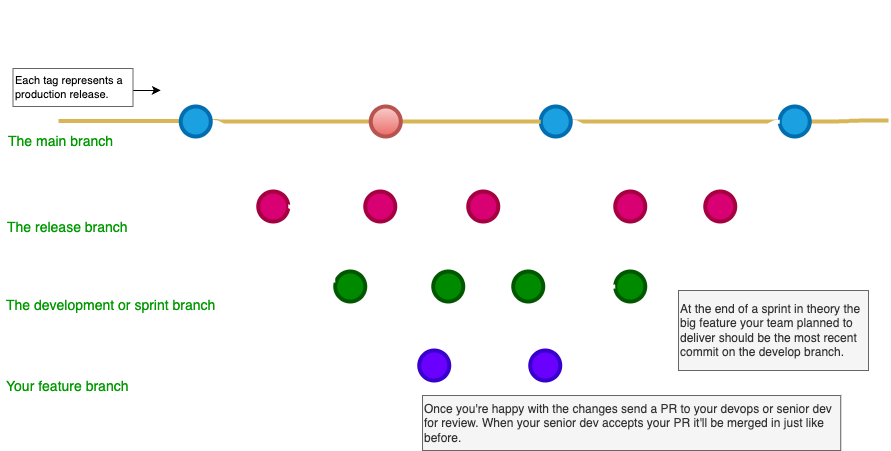

The diagram above was exported from draw.io. Its source (the exported page's mxGraphModel, read from the mxfile embedded in the PNG):
<mxGraphModel dx="978" dy="809" grid="1" gridSize="10" guides="1" tooltips="1" connect="1" arrows="1" fold="1" page="1" pageScale="1" pageWidth="1100" pageHeight="850" background="none" math="0" shadow="0">
  <root>
    <mxCell id="0" />
    <mxCell id="1" parent="0" />
    <mxCell id="14" value="" style="edgeStyle=orthogonalEdgeStyle;rounded=0;html=1;jettySize=auto;orthogonalLoop=1;endArrow=none;endFill=0;strokeWidth=4;strokeColor=#d6b656;entryX=0;entryY=0.5;entryDx=0;entryDy=0;entryPerimeter=0;fillColor=#fff2cc;flowAnimation=0;" edge="1" parent="1">
      <mxGeometry x="140" y="210.5" as="geometry">
        <mxPoint x="300" y="210.5" as="targetPoint" />
        <mxPoint x="140" y="210.5" as="sourcePoint" />
      </mxGeometry>
    </mxCell>
    <mxCell id="13" style="edgeStyle=orthogonalEdgeStyle;curved=1;rounded=0;html=1;exitX=1;exitY=0.5;exitPerimeter=0;endArrow=none;endFill=0;jettySize=auto;orthogonalLoop=1;strokeWidth=4;fontSize=15;strokeColor=#FFFFFF;flowAnimation=0;exitDx=0;exitDy=0;entryX=0;entryY=0.5;entryDx=0;entryDy=0;entryPerimeter=0;" edge="1" parent="1" source="uWUnNED6HEl2aK5fdaIb-15" target="9hBKPDzoitwpIBdzFDQ7-16">
      <mxGeometry relative="1" as="geometry">
        <mxPoint x="589.75" y="306" as="sourcePoint" />
        <mxPoint x="632.25" y="221" as="targetPoint" />
      </mxGeometry>
    </mxCell>
    <mxCell id="2" value="" style="edgeStyle=orthogonalEdgeStyle;curved=1;rounded=0;orthogonalLoop=1;jettySize=auto;html=1;endArrow=none;endFill=0;strokeWidth=4;fillColor=#fff2cc;strokeColor=#d6b656;exitX=1;exitY=0.5;exitDx=0;exitDy=0;exitPerimeter=0;flowAnimation=0;" parent="1" source="uWUnNED6HEl2aK5fdaIb-109" edge="1">
      <mxGeometry relative="1" as="geometry">
        <mxPoint x="970" y="210" as="targetPoint" />
        <mxPoint x="910" y="210" as="sourcePoint" />
      </mxGeometry>
    </mxCell>
    <mxCell id="uWUnNED6HEl2aK5fdaIb-7" value="Hotfix Commit" style="text;html=1;strokeColor=none;fillColor=none;align=center;verticalAlign=middle;whiteSpace=wrap;overflow=hidden;fontColor=#FFFFFF;rounded=0;" parent="1" vertex="1">
      <mxGeometry x="427.25" y="226" width="80" height="30" as="geometry" />
    </mxCell>
    <mxCell id="uWUnNED6HEl2aK5fdaIb-8" value="" style="edgeStyle=orthogonalEdgeStyle;rounded=0;html=1;jettySize=auto;orthogonalLoop=1;endArrow=none;endFill=0;strokeWidth=4;strokeColor=#d6b656;entryX=0;entryY=0.5;entryDx=0;entryDy=0;entryPerimeter=0;fillColor=#fff2cc;flowAnimation=0;" parent="1" source="uWUnNED6HEl2aK5fdaIb-10" target="9hBKPDzoitwpIBdzFDQ7-16" edge="1">
      <mxGeometry x="292.25" y="211" as="geometry">
        <mxPoint x="442.25" y="211" as="targetPoint" />
      </mxGeometry>
    </mxCell>
    <mxCell id="11" value="" style="edgeStyle=orthogonalEdgeStyle;curved=1;html=1;strokeWidth=4;elbow=vertical;entryX=0;entryY=0.5;entryDx=0;entryDy=0;entryPerimeter=0;endArrow=none;endFill=0;strokeColor=#FFFFFF;" edge="1" parent="1" source="uWUnNED6HEl2aK5fdaIb-10" target="uWUnNED6HEl2aK5fdaIb-15">
      <mxGeometry relative="1" as="geometry" />
    </mxCell>
    <mxCell id="uWUnNED6HEl2aK5fdaIb-10" value="" style="verticalLabelPosition=bottom;verticalAlign=top;html=1;strokeWidth=4;shape=mxgraph.flowchart.on-page_reference;fillColor=#1ba1e2;strokeColor=#006EAF;fontColor=#ffffff;rounded=0;" parent="1" vertex="1">
      <mxGeometry x="262.25" y="196" width="30" height="30" as="geometry" />
    </mxCell>
    <mxCell id="uWUnNED6HEl2aK5fdaIb-80" value="" style="edgeStyle=orthogonalEdgeStyle;curved=1;rounded=0;orthogonalLoop=1;jettySize=auto;html=1;endArrow=none;endFill=0;strokeWidth=4;entryX=0;entryY=0.5;entryDx=0;entryDy=0;entryPerimeter=0;fillColor=#fff2cc;strokeColor=#d6b656;flowAnimation=0;" parent="1" source="uWUnNED6HEl2aK5fdaIb-11" target="uWUnNED6HEl2aK5fdaIb-109" edge="1">
      <mxGeometry relative="1" as="geometry">
        <mxPoint x="734.4999999999995" y="211" as="targetPoint" />
      </mxGeometry>
    </mxCell>
    <mxCell id="uWUnNED6HEl2aK5fdaIb-105" style="edgeStyle=orthogonalEdgeStyle;curved=1;rounded=0;orthogonalLoop=1;jettySize=auto;html=1;exitX=1;exitY=0.5;exitDx=0;exitDy=0;exitPerimeter=0;entryX=0;entryY=0.5;entryDx=0;entryDy=0;entryPerimeter=0;endArrow=none;endFill=0;strokeWidth=4;fontFamily=Courier New;fontColor=#009900;strokeColor=#FFFFFF;flowAnimation=0;" parent="1" source="uWUnNED6HEl2aK5fdaIb-11" target="uWUnNED6HEl2aK5fdaIb-104" edge="1">
      <mxGeometry relative="1" as="geometry" />
    </mxCell>
    <mxCell id="uWUnNED6HEl2aK5fdaIb-11" value="" style="verticalLabelPosition=bottom;verticalAlign=top;html=1;strokeWidth=4;shape=mxgraph.flowchart.on-page_reference;strokeColor=#006EAF;fillColor=#1ba1e2;fontColor=#ffffff;rounded=0;" parent="1" vertex="1">
      <mxGeometry x="622.25" y="196" width="30" height="30" as="geometry" />
    </mxCell>
    <mxCell id="uWUnNED6HEl2aK5fdaIb-109" value="" style="verticalLabelPosition=bottom;verticalAlign=top;html=1;strokeWidth=4;shape=mxgraph.flowchart.on-page_reference;strokeColor=#006EAF;fillColor=#1ba1e2;fontColor=#ffffff;rounded=0;" parent="1" vertex="1">
      <mxGeometry x="861.25" y="196" width="30" height="30" as="geometry" />
    </mxCell>
    <mxCell id="uWUnNED6HEl2aK5fdaIb-13" value="main" style="text;html=1;strokeColor=none;fillColor=none;align=center;verticalAlign=middle;whiteSpace=wrap;overflow=hidden;fontSize=14;fontStyle=1;fontFamily=Courier New;fontColor=#FFFFFF;rounded=0;" parent="1" vertex="1">
      <mxGeometry x="83" y="190" width="50" height="42" as="geometry" />
    </mxCell>
    <mxCell id="uWUnNED6HEl2aK5fdaIb-14" style="edgeStyle=orthogonalEdgeStyle;curved=1;rounded=0;html=1;exitX=1;exitY=0.5;exitPerimeter=0;endArrow=none;endFill=0;jettySize=auto;orthogonalLoop=1;strokeWidth=4;fontSize=15;strokeColor=#FFFFFF;flowAnimation=0;" parent="1" source="uWUnNED6HEl2aK5fdaIb-15" target="uWUnNED6HEl2aK5fdaIb-17" edge="1">
      <mxGeometry relative="1" as="geometry" />
    </mxCell>
    <mxCell id="uWUnNED6HEl2aK5fdaIb-15" value="" style="verticalLabelPosition=bottom;verticalAlign=top;html=1;strokeWidth=4;shape=mxgraph.flowchart.on-page_reference;strokeColor=#A50040;fillColor=#d80073;fontColor=#ffffff;rounded=0;" parent="1" vertex="1">
      <mxGeometry x="339.75" y="281" width="30" height="30" as="geometry" />
    </mxCell>
    <mxCell id="uWUnNED6HEl2aK5fdaIb-16" style="edgeStyle=orthogonalEdgeStyle;curved=1;rounded=0;html=1;exitX=1;exitY=0.5;exitPerimeter=0;entryX=0;entryY=0.5;entryPerimeter=0;endArrow=none;endFill=0;jettySize=auto;orthogonalLoop=1;strokeWidth=4;fontSize=15;labelBackgroundColor=#FFFFFF;strokeColor=#FFFFFF;flowAnimation=0;" parent="1" source="uWUnNED6HEl2aK5fdaIb-17" target="uWUnNED6HEl2aK5fdaIb-19" edge="1">
      <mxGeometry relative="1" as="geometry" />
    </mxCell>
    <mxCell id="uWUnNED6HEl2aK5fdaIb-17" value="" style="verticalLabelPosition=bottom;verticalAlign=top;html=1;strokeWidth=4;shape=mxgraph.flowchart.on-page_reference;strokeColor=#A50040;fillColor=#d80073;fontColor=#ffffff;rounded=0;" parent="1" vertex="1">
      <mxGeometry x="446.75" y="281" width="30" height="30" as="geometry" />
    </mxCell>
    <mxCell id="uWUnNED6HEl2aK5fdaIb-18" style="edgeStyle=orthogonalEdgeStyle;curved=1;rounded=0;html=1;exitX=1;exitY=0.5;exitPerimeter=0;entryX=0;entryY=0.5;entryPerimeter=0;endArrow=none;endFill=0;jettySize=auto;orthogonalLoop=1;strokeWidth=4;fontSize=15;strokeColor=#FFFFFF;flowAnimation=0;" parent="1" source="uWUnNED6HEl2aK5fdaIb-19" target="uWUnNED6HEl2aK5fdaIb-11" edge="1">
      <mxGeometry relative="1" as="geometry" />
    </mxCell>
    <mxCell id="10" value="" style="edgeStyle=orthogonalEdgeStyle;curved=1;html=1;elbow=vertical;strokeWidth=4;endArrow=none;endFill=0;strokeColor=#FFFFFF;" edge="1" parent="1" source="uWUnNED6HEl2aK5fdaIb-19" target="9hBKPDzoitwpIBdzFDQ7-16">
      <mxGeometry relative="1" as="geometry">
        <Array as="points">
          <mxPoint x="500" y="296" />
          <mxPoint x="500" y="211" />
        </Array>
      </mxGeometry>
    </mxCell>
    <mxCell id="uWUnNED6HEl2aK5fdaIb-19" value="" style="verticalLabelPosition=bottom;verticalAlign=top;html=1;strokeWidth=4;shape=mxgraph.flowchart.on-page_reference;strokeColor=#A50040;fillColor=#d80073;fontColor=#ffffff;rounded=0;" parent="1" vertex="1">
      <mxGeometry x="549.75" y="281" width="30" height="30" as="geometry" />
    </mxCell>
    <mxCell id="uWUnNED6HEl2aK5fdaIb-20" value="1.1.0-release" style="text;html=1;strokeColor=none;fillColor=none;align=left;verticalAlign=middle;whiteSpace=wrap;overflow=hidden;fontSize=14;fontStyle=1;fontFamily=Courier New;fontColor=#FFFFFF;rounded=0;" parent="1" vertex="1">
      <mxGeometry x="88.75" y="286" width="240" height="20" as="geometry" />
    </mxCell>
    <mxCell id="uWUnNED6HEl2aK5fdaIb-71" value="" style="edgeStyle=orthogonalEdgeStyle;rounded=0;orthogonalLoop=1;jettySize=auto;html=1;endArrow=none;endFill=0;strokeWidth=4;strokeColor=#FFFFFF;fillColor=#eeeeee;flowAnimation=0;" parent="1" source="uWUnNED6HEl2aK5fdaIb-69" target="uWUnNED6HEl2aK5fdaIb-70" edge="1">
      <mxGeometry relative="1" as="geometry" />
    </mxCell>
    <mxCell id="uWUnNED6HEl2aK5fdaIb-94" style="edgeStyle=orthogonalEdgeStyle;curved=1;rounded=0;orthogonalLoop=1;jettySize=auto;html=1;exitX=1;exitY=0.5;exitDx=0;exitDy=0;exitPerimeter=0;entryX=0;entryY=0.5;entryDx=0;entryDy=0;entryPerimeter=0;endArrow=none;endFill=0;strokeWidth=4;fontFamily=Courier New;fontColor=#009900;fillColor=#f9f7ed;strokeColor=#FFFFFF;flowAnimation=0;" parent="1" source="uWUnNED6HEl2aK5fdaIb-69" target="uWUnNED6HEl2aK5fdaIb-82" edge="1">
      <mxGeometry relative="1" as="geometry">
        <Array as="points">
          <mxPoint x="474" y="376" />
          <mxPoint x="474" y="455" />
        </Array>
      </mxGeometry>
    </mxCell>
    <mxCell id="uWUnNED6HEl2aK5fdaIb-69" value="" style="verticalLabelPosition=bottom;verticalAlign=top;html=1;strokeWidth=4;shape=mxgraph.flowchart.on-page_reference;strokeColor=#005700;fillColor=#008a00;fontColor=#ffffff;rounded=0;" parent="1" vertex="1">
      <mxGeometry x="416.75" y="361" width="30" height="30" as="geometry" />
    </mxCell>
    <mxCell id="uWUnNED6HEl2aK5fdaIb-78" value="" style="edgeStyle=orthogonalEdgeStyle;curved=1;rounded=0;orthogonalLoop=1;jettySize=auto;html=1;endArrow=none;endFill=0;strokeWidth=4;fillColor=#f9f7ed;strokeColor=#FFFFFF;flowAnimation=0;" parent="1" edge="1">
      <mxGeometry relative="1" as="geometry">
        <mxPoint x="544.75" y="377" as="sourcePoint" />
        <mxPoint x="594.75" y="377" as="targetPoint" />
      </mxGeometry>
    </mxCell>
    <mxCell id="uWUnNED6HEl2aK5fdaIb-70" value="" style="verticalLabelPosition=bottom;verticalAlign=top;html=1;strokeWidth=4;shape=mxgraph.flowchart.on-page_reference;strokeColor=#005700;fillColor=#008a00;fontColor=#ffffff;rounded=0;" parent="1" vertex="1">
      <mxGeometry x="514.75" y="361" width="30" height="30" as="geometry" />
    </mxCell>
    <mxCell id="uWUnNED6HEl2aK5fdaIb-96" value="" style="edgeStyle=orthogonalEdgeStyle;curved=1;rounded=0;orthogonalLoop=1;jettySize=auto;html=1;endArrow=none;endFill=0;strokeWidth=4;fontFamily=Courier New;fontColor=#009900;strokeColor=#FFFFFF;flowAnimation=0;" parent="1" source="uWUnNED6HEl2aK5fdaIb-77" target="uWUnNED6HEl2aK5fdaIb-95" edge="1">
      <mxGeometry relative="1" as="geometry" />
    </mxCell>
    <mxCell id="uWUnNED6HEl2aK5fdaIb-77" value="" style="verticalLabelPosition=bottom;verticalAlign=top;html=1;strokeWidth=4;shape=mxgraph.flowchart.on-page_reference;strokeColor=#005700;fillColor=#008a00;fontColor=#ffffff;rounded=0;" parent="1" vertex="1">
      <mxGeometry x="594.75" y="361" width="30" height="30" as="geometry" />
    </mxCell>
    <mxCell id="uWUnNED6HEl2aK5fdaIb-108" style="edgeStyle=orthogonalEdgeStyle;curved=1;rounded=0;orthogonalLoop=1;jettySize=auto;html=1;entryX=0;entryY=0.5;entryDx=0;entryDy=0;entryPerimeter=0;endArrow=none;endFill=0;strokeWidth=4;fontFamily=Courier New;fontColor=#009900;strokeColor=#FFFFFF;flowAnimation=0;" parent="1" source="uWUnNED6HEl2aK5fdaIb-95" target="uWUnNED6HEl2aK5fdaIb-106" edge="1">
      <mxGeometry relative="1" as="geometry" />
    </mxCell>
    <mxCell id="uWUnNED6HEl2aK5fdaIb-95" value="" style="verticalLabelPosition=bottom;verticalAlign=top;html=1;strokeWidth=4;shape=mxgraph.flowchart.on-page_reference;strokeColor=#005700;fillColor=#008a00;fontColor=#ffffff;rounded=0;" parent="1" vertex="1">
      <mxGeometry x="696.75" y="361" width="30" height="30" as="geometry" />
    </mxCell>
    <mxCell id="uWUnNED6HEl2aK5fdaIb-76" value="develop" style="text;html=1;strokeColor=none;fillColor=none;align=left;verticalAlign=middle;whiteSpace=wrap;overflow=hidden;fontSize=14;fontStyle=1;fontFamily=Courier New;fontColor=#FFFFFF;rounded=0;" parent="1" vertex="1">
      <mxGeometry x="87.75" y="364" width="91" height="20" as="geometry" />
    </mxCell>
    <mxCell id="uWUnNED6HEl2aK5fdaIb-81" value="" style="edgeStyle=orthogonalEdgeStyle;rounded=0;orthogonalLoop=1;jettySize=auto;html=1;endArrow=none;endFill=0;strokeWidth=4;labelBackgroundColor=#FFFFFF;strokeColor=#FFFFFF;flowAnimation=0;" parent="1" source="uWUnNED6HEl2aK5fdaIb-82" target="uWUnNED6HEl2aK5fdaIb-84" edge="1">
      <mxGeometry relative="1" as="geometry" />
    </mxCell>
    <mxCell id="uWUnNED6HEl2aK5fdaIb-82" value="" style="verticalLabelPosition=bottom;verticalAlign=top;html=1;strokeWidth=4;shape=mxgraph.flowchart.on-page_reference;strokeColor=#3700CC;fillColor=#6a00ff;fontColor=#ffffff;rounded=0;" parent="1" vertex="1">
      <mxGeometry x="500.75" y="440" width="30" height="30" as="geometry" />
    </mxCell>
    <mxCell id="uWUnNED6HEl2aK5fdaIb-97" style="edgeStyle=orthogonalEdgeStyle;curved=1;rounded=0;orthogonalLoop=1;jettySize=auto;html=1;exitX=1;exitY=0.5;exitDx=0;exitDy=0;exitPerimeter=0;entryX=0;entryY=0.5;entryDx=0;entryDy=0;entryPerimeter=0;endArrow=none;endFill=0;strokeWidth=4;fontFamily=Courier New;fontColor=#009900;strokeColor=#FFFFFF;flowAnimation=0;" parent="1" source="uWUnNED6HEl2aK5fdaIb-84" target="uWUnNED6HEl2aK5fdaIb-95" edge="1">
      <mxGeometry relative="1" as="geometry" />
    </mxCell>
    <mxCell id="uWUnNED6HEl2aK5fdaIb-84" value="" style="verticalLabelPosition=bottom;verticalAlign=top;html=1;strokeWidth=4;shape=mxgraph.flowchart.on-page_reference;strokeColor=#3700CC;fillColor=#6a00ff;fontColor=#ffffff;rounded=0;" parent="1" vertex="1">
      <mxGeometry x="611.75" y="440" width="30" height="30" as="geometry" />
    </mxCell>
    <mxCell id="uWUnNED6HEl2aK5fdaIb-86" value="JIRA-35--example feature" style="text;html=1;strokeColor=none;fillColor=none;align=left;verticalAlign=middle;whiteSpace=wrap;overflow=hidden;fontSize=14;fontStyle=1;fontFamily=Courier New;fontColor=#FFFFFF;rounded=0;" parent="1" vertex="1">
      <mxGeometry x="87.5" y="445" width="240" height="20" as="geometry" />
    </mxCell>
    <mxCell id="uWUnNED6HEl2aK5fdaIb-87" value="The development or sprint branch" style="text;html=1;strokeColor=none;fillColor=none;align=left;verticalAlign=middle;whiteSpace=wrap;overflow=hidden;fontSize=14;fontStyle=0;fontColor=#009900;rounded=0;" parent="1" vertex="1">
      <mxGeometry x="85.75" y="384" width="240" height="20" as="geometry" />
    </mxCell>
    <mxCell id="uWUnNED6HEl2aK5fdaIb-88" value="Your feature branch" style="text;html=1;strokeColor=none;fillColor=none;align=left;verticalAlign=middle;whiteSpace=wrap;overflow=hidden;fontSize=14;fontStyle=0;fontColor=#009900;rounded=0;" parent="1" vertex="1">
      <mxGeometry x="85.75" y="465" width="240" height="20" as="geometry" />
    </mxCell>
    <mxCell id="uWUnNED6HEl2aK5fdaIb-89" value="The release branch" style="text;html=1;strokeColor=none;fillColor=none;align=left;verticalAlign=middle;whiteSpace=wrap;overflow=hidden;fontSize=14;fontStyle=0;fontColor=#009900;rounded=0;" parent="1" vertex="1">
      <mxGeometry x="86.75" y="306" width="240" height="20" as="geometry" />
    </mxCell>
    <mxCell id="uWUnNED6HEl2aK5fdaIb-90" value="The main branch&lt;br&gt;" style="text;html=1;strokeColor=none;fillColor=none;align=left;verticalAlign=middle;whiteSpace=wrap;overflow=hidden;fontSize=14;fontStyle=0;fontColor=#009900;rounded=0;" parent="1" vertex="1">
      <mxGeometry x="88.25" y="220" width="146.75" height="20" as="geometry" />
    </mxCell>
    <mxCell id="uWUnNED6HEl2aK5fdaIb-91" value="" style="endArrow=classic;html=1;strokeWidth=1;fontFamily=Courier New;fontColor=#009900;strokeColor=#FFFFFF;flowAnimation=0;rounded=0;" parent="1" edge="1">
      <mxGeometry width="50" height="50" relative="1" as="geometry">
        <mxPoint x="306.75" y="454.5" as="sourcePoint" />
        <mxPoint x="456.75" y="455" as="targetPoint" />
      </mxGeometry>
    </mxCell>
    <mxCell id="uWUnNED6HEl2aK5fdaIb-92" value="" style="endArrow=classic;html=1;strokeWidth=1;fontFamily=Courier New;fontColor=#009900;strokeColor=#FFFFFF;flowAnimation=0;rounded=0;" parent="1" edge="1">
      <mxGeometry width="50" height="50" relative="1" as="geometry">
        <mxPoint x="186.75" y="374" as="sourcePoint" />
        <mxPoint x="376.75" y="374" as="targetPoint" />
      </mxGeometry>
    </mxCell>
    <mxCell id="uWUnNED6HEl2aK5fdaIb-93" value="" style="endArrow=classic;html=1;strokeWidth=1;fontFamily=Courier New;fontColor=#009900;strokeColor=#FFFFFF;flowAnimation=0;rounded=0;" parent="1" edge="1">
      <mxGeometry width="50" height="50" relative="1" as="geometry">
        <mxPoint x="216.75" y="296" as="sourcePoint" />
        <mxPoint x="296.75" y="296" as="targetPoint" />
      </mxGeometry>
    </mxCell>
    <mxCell id="uWUnNED6HEl2aK5fdaIb-101" value="Tag: 1.1.0" style="text;html=1;strokeColor=none;fillColor=none;align=center;verticalAlign=middle;whiteSpace=wrap;overflow=hidden;fontSize=14;fontColor=#FFFFFF;rounded=0;" parent="1" vertex="1">
      <mxGeometry x="590.25" y="170" width="110" height="30" as="geometry" />
    </mxCell>
    <mxCell id="uWUnNED6HEl2aK5fdaIb-103" value="Tag: 1.0.0" style="text;html=1;strokeColor=none;fillColor=none;align=center;verticalAlign=middle;whiteSpace=wrap;overflow=hidden;fontSize=14;fontColor=#FFFFFF;rounded=0;" parent="1" vertex="1">
      <mxGeometry x="242.25" y="170" width="70" height="20" as="geometry" />
    </mxCell>
    <mxCell id="uWUnNED6HEl2aK5fdaIb-107" value="" style="edgeStyle=orthogonalEdgeStyle;curved=1;rounded=0;orthogonalLoop=1;jettySize=auto;html=1;endArrow=none;endFill=0;strokeWidth=4;fontFamily=Courier New;fontColor=#009900;strokeColor=#FFFFFF;flowAnimation=0;" parent="1" source="uWUnNED6HEl2aK5fdaIb-104" target="uWUnNED6HEl2aK5fdaIb-106" edge="1">
      <mxGeometry relative="1" as="geometry" />
    </mxCell>
    <mxCell id="uWUnNED6HEl2aK5fdaIb-104" value="" style="verticalLabelPosition=bottom;verticalAlign=top;html=1;strokeWidth=4;shape=mxgraph.flowchart.on-page_reference;strokeColor=#A50040;fillColor=#d80073;fontColor=#ffffff;rounded=0;" parent="1" vertex="1">
      <mxGeometry x="696.75" y="281" width="30" height="30" as="geometry" />
    </mxCell>
    <mxCell id="uWUnNED6HEl2aK5fdaIb-115" style="edgeStyle=orthogonalEdgeStyle;curved=1;rounded=0;orthogonalLoop=1;jettySize=auto;html=1;entryX=0;entryY=0.5;entryDx=0;entryDy=0;entryPerimeter=0;endArrow=none;endFill=0;strokeWidth=4;fontFamily=Courier New;fontColor=#009900;strokeColor=#FFFFFF;flowAnimation=0;" parent="1" source="uWUnNED6HEl2aK5fdaIb-106" target="uWUnNED6HEl2aK5fdaIb-109" edge="1">
      <mxGeometry relative="1" as="geometry" />
    </mxCell>
    <mxCell id="uWUnNED6HEl2aK5fdaIb-106" value="" style="verticalLabelPosition=bottom;verticalAlign=top;html=1;strokeWidth=4;shape=mxgraph.flowchart.on-page_reference;strokeColor=#A50040;fillColor=#d80073;fontColor=#ffffff;rounded=0;" parent="1" vertex="1">
      <mxGeometry x="786.75" y="281" width="30" height="30" as="geometry" />
    </mxCell>
    <mxCell id="uWUnNED6HEl2aK5fdaIb-116" value="Tag: 1.2.0" style="text;html=1;strokeColor=none;fillColor=none;align=center;verticalAlign=middle;whiteSpace=wrap;overflow=hidden;fontSize=14;fontColor=#FFFFFF;rounded=0;" parent="1" vertex="1">
      <mxGeometry x="812.25" y="168" width="110" height="20" as="geometry" />
    </mxCell>
    <mxCell id="uWUnNED6HEl2aK5fdaIb-117" value="" style="endArrow=classic;html=1;strokeWidth=1;fontFamily=Courier New;fontColor=#009900;exitX=0.5;exitY=0;exitDx=0;exitDy=0;strokeColor=#FFFFFF;flowAnimation=0;rounded=0;" parent="1" source="fSnZ5vnYTslC5NarKmr_-5" edge="1">
      <mxGeometry width="50" height="50" relative="1" as="geometry">
        <mxPoint x="711.25" y="635.5" as="sourcePoint" />
        <mxPoint x="711.25" y="404" as="targetPoint" />
      </mxGeometry>
    </mxCell>
    <mxCell id="fSnZ5vnYTslC5NarKmr_-1" value="" style="endArrow=classic;html=1;strokeWidth=1;fontFamily=Courier New;fontColor=#009900;strokeColor=#FFFFFF;flowAnimation=0;rounded=0;" parent="1" edge="1">
      <mxGeometry width="50" height="50" relative="1" as="geometry">
        <mxPoint x="801.75" y="375" as="sourcePoint" />
        <mxPoint x="801.75" y="325" as="targetPoint" />
      </mxGeometry>
    </mxCell>
    <mxCell id="fSnZ5vnYTslC5NarKmr_-4" value="&lt;span style=&quot;text-align: center&quot;&gt;At the end of a sprint in theory the big feature your team planned to deliver should be the most recent commit on the develop branch.&amp;nbsp;&lt;br&gt;&lt;/span&gt;" style="text;html=1;strokeColor=#666666;fillColor=#f5f5f5;align=left;verticalAlign=middle;whiteSpace=wrap;overflow=hidden;fontSize=12;fontStyle=0;fontColor=#333333;rounded=0;perimeterSpacing=0;spacing=2;" parent="1" vertex="1">
      <mxGeometry x="760" y="380" width="190" height="80" as="geometry" />
    </mxCell>
    <mxCell id="fSnZ5vnYTslC5NarKmr_-5" value="&lt;div style=&quot;&quot;&gt;&lt;span&gt;Once you're happy with the changes send a PR to your devops or senior dev for review. When your senior dev accepts your PR it'll be merged in just like before.&amp;nbsp;&lt;/span&gt;&lt;/div&gt;" style="text;html=1;strokeColor=#666666;fillColor=#f5f5f5;align=left;verticalAlign=middle;whiteSpace=wrap;overflow=hidden;fontSize=12;fontStyle=0;fontColor=#333333;rounded=0;perimeterSpacing=0;spacing=2;" parent="1" vertex="1">
      <mxGeometry x="504" y="485" width="418.25" height="55" as="geometry" />
    </mxCell>
    <mxCell id="fSnZ5vnYTslC5NarKmr_-9" value="" style="edgeStyle=orthogonalEdgeStyle;rounded=0;orthogonalLoop=1;jettySize=auto;html=1;fontSize=12;fontColor=#000000;entryX=0;entryY=0.5;entryDx=0;entryDy=0;flowAnimation=0;" parent="1" source="fSnZ5vnYTslC5NarKmr_-8" target="uWUnNED6HEl2aK5fdaIb-103" edge="1">
      <mxGeometry relative="1" as="geometry">
        <mxPoint x="222.25" y="180" as="targetPoint" />
        <Array as="points">
          <mxPoint x="222.25" y="180" />
          <mxPoint x="222.25" y="180" />
        </Array>
      </mxGeometry>
    </mxCell>
    <mxCell id="fSnZ5vnYTslC5NarKmr_-8" value="&lt;span style=&quot;text-align: center; font-size: 11px;&quot;&gt;&lt;font color=&quot;#000000&quot;&gt;Each tag represents a production release.&lt;/font&gt;&lt;/span&gt;" style="text;html=1;strokeColor=#666666;fillColor=#FFFFFF;align=left;verticalAlign=middle;whiteSpace=wrap;overflow=hidden;fontSize=11;fontStyle=0;fontColor=#FFFFFF;rounded=0;perimeterSpacing=0;spacing=2;" parent="1" vertex="1">
      <mxGeometry x="94.5" y="158" width="120" height="38" as="geometry" />
    </mxCell>
    <UserObject label="Example diagram for a workflow similar to &quot;Git-flow&quot; :" link="https://nvie.com/posts/a-successful-git-branching-model/" id="9hBKPDzoitwpIBdzFDQ7-2">
      <mxCell style="text;whiteSpace=wrap;html=1;fontStyle=1;fontSize=16;fontColor=#FFFFFF;rounded=0;" parent="1" vertex="1">
        <mxGeometry x="82.25" y="90" width="427.75" height="20" as="geometry" />
      </mxCell>
    </UserObject>
    <mxCell id="9hBKPDzoitwpIBdzFDQ7-21" value="" style="edgeStyle=orthogonalEdgeStyle;rounded=0;orthogonalLoop=1;jettySize=auto;html=1;fontSize=15;endArrow=none;endFill=0;strokeWidth=4;entryX=0;entryY=0.5;entryDx=0;entryDy=0;entryPerimeter=0;fillColor=#fff2cc;strokeColor=#d6b656;flowAnimation=0;" parent="1" source="9hBKPDzoitwpIBdzFDQ7-16" target="uWUnNED6HEl2aK5fdaIb-11" edge="1">
      <mxGeometry relative="1" as="geometry">
        <mxPoint x="560.25" y="211" as="targetPoint" />
      </mxGeometry>
    </mxCell>
    <mxCell id="9hBKPDzoitwpIBdzFDQ7-16" value="" style="verticalLabelPosition=bottom;verticalAlign=top;html=1;strokeWidth=4;shape=mxgraph.flowchart.on-page_reference;plain-blue;gradientColor=#EA6B66;strokeColor=#B85450;fillColor=#F8CECC;rounded=0;" parent="1" vertex="1">
      <mxGeometry x="452.25" y="196" width="30" height="30" as="geometry" />
    </mxCell>
    <mxCell id="9hBKPDzoitwpIBdzFDQ7-61" value="Tag: 1.0.1" style="text;html=1;strokeColor=none;fillColor=none;align=center;verticalAlign=middle;whiteSpace=wrap;overflow=hidden;fontSize=14;fontColor=#FFFFFF;rounded=0;" parent="1" vertex="1">
      <mxGeometry x="428.5" y="170" width="70" height="20" as="geometry" />
    </mxCell>
    <mxCell id="5" style="edgeStyle=orthogonalEdgeStyle;curved=1;rounded=0;orthogonalLoop=1;jettySize=auto;html=1;endArrow=none;endFill=0;strokeWidth=4;fontFamily=Courier New;fontColor=#009900;fillColor=#f9f7ed;strokeColor=#FFFFFF;flowAnimation=0;" edge="1" parent="1" source="uWUnNED6HEl2aK5fdaIb-15" target="uWUnNED6HEl2aK5fdaIb-69">
      <mxGeometry relative="1" as="geometry">
        <mxPoint x="456.75" y="386" as="sourcePoint" />
        <mxPoint x="510.75" y="465" as="targetPoint" />
        <Array as="points">
          <mxPoint x="390" y="296" />
          <mxPoint x="390" y="370" />
        </Array>
      </mxGeometry>
    </mxCell>
  </root>
</mxGraphModel>